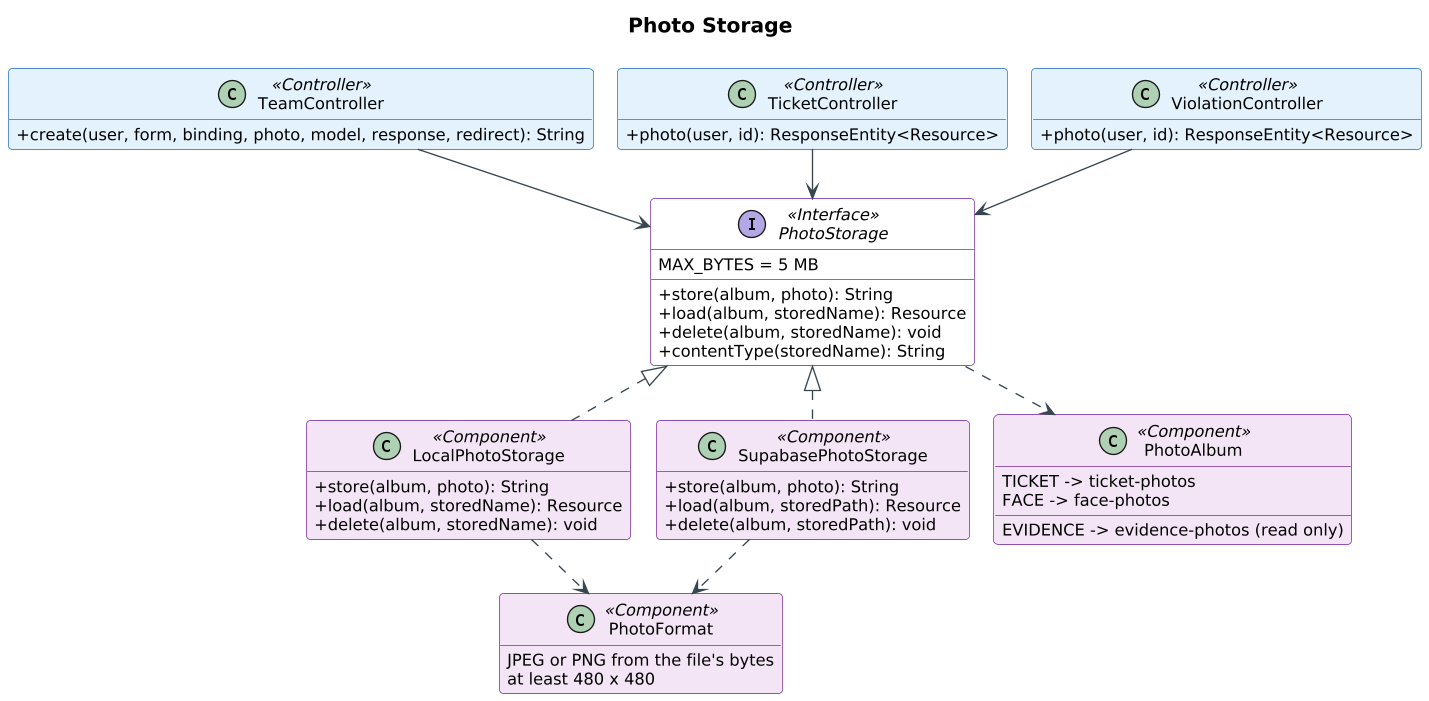

The diagram above was rendered by PlantUML. Its source (embedded in the PNG):
@startuml
!pragma layout smetana
skinparam shadowing false
skinparam defaultFontName Arial
skinparam defaultFontSize 12
skinparam dpi 130
skinparam roundCorner 6
skinparam ArrowColor #37474F
skinparam titleFontSize 15
skinparam titleFontStyle bold
skinparam classAttributeIconSize 0
skinparam class {
  BackgroundColor #FFFFFF
  BorderColor #546E7A
  HeaderBackgroundColor #ECEFF1
}
skinparam class<<Controller>> {
  BackgroundColor #E3F2FD
  BorderColor #1565C0
}
skinparam class<<Service>> {
  BackgroundColor #E8F5E9
  BorderColor #2E7D32
}
skinparam class<<Repository>> {
  BackgroundColor #FFF8E1
  BorderColor #F9A825
}
skinparam class<<Entity>> {
  BackgroundColor #F5F5F5
  BorderColor #616161
}
skinparam class<<Component>> {
  BackgroundColor #F3E5F5
  BorderColor #6A1B9A
}
skinparam class<<Interface>> {
  BackgroundColor #FFFFFF
  BorderColor #6A1B9A
}
skinparam class<<Database>> {
  BackgroundColor #FFEBEE
  BorderColor #C62828
}
skinparam class<<Python>> {
  BackgroundColor #E0F7FA
  BorderColor #00838F
}
hide empty members
title Photo Storage
interface "PhotoStorage" as PhotoStorage <<Interface>> {
  +store(album, photo): String
  +load(album, storedName): Resource
  +delete(album, storedName): void
  +contentType(storedName): String
  MAX_BYTES = 5 MB
}

class "LocalPhotoStorage" as LocalPhotoStorage <<Component>> {
  +store(album, photo): String
  +load(album, storedName): Resource
  +delete(album, storedName): void
}

class "SupabasePhotoStorage" as SupabasePhotoStorage <<Component>> {
  +store(album, photo): String
  +load(album, storedPath): Resource
  +delete(album, storedPath): void
}

class "PhotoAlbum" as PhotoAlbum <<Component>> {
  TICKET -> ticket-photos
  FACE -> face-photos
  EVIDENCE -> evidence-photos (read only)
}

class "PhotoFormat" as PhotoFormat <<Component>> {
  JPEG or PNG from the file's bytes
  at least 480 x 480
}

class "TeamController" as TeamController <<Controller>> {
  +create(user, form, binding, photo, model, response, redirect): String
}

class "TicketController" as TicketController <<Controller>> {
  +photo(user, id): ResponseEntity~<Resource>
}

class "ViolationController" as ViolationController <<Controller>> {
  +photo(user, id): ResponseEntity~<Resource>
}

PhotoStorage <|.. LocalPhotoStorage
PhotoStorage <|.. SupabasePhotoStorage
PhotoStorage ..> PhotoAlbum
LocalPhotoStorage ..> PhotoFormat
SupabasePhotoStorage ..> PhotoFormat
TeamController --> PhotoStorage
TicketController --> PhotoStorage
ViolationController --> PhotoStorage
@enduml